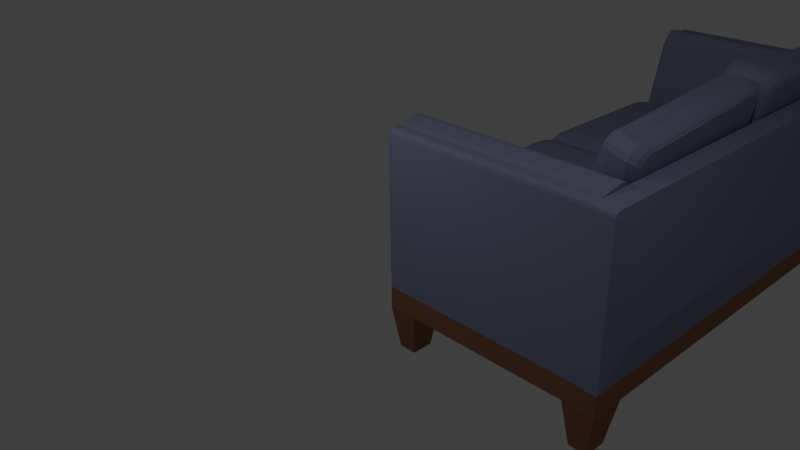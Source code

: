 # Source: loveseat.blend  (saved by Blender 2.74.0; exported with 4.5.12 LTS)
import bpy
from mathutils import Matrix  # noqa: F401  (used for matrix-valued properties, if any)

bpy.ops.wm.read_factory_settings(use_empty=True)
scene = bpy.context.scene
scene.name = 'Scene'

# ---- collections
col_collection_1 = bpy.data.collections.new('Collection 1'); scene.collection.children.link(col_collection_1)

# ---- materials (node trees are filled in below, after node groups)
mat_fabric = bpy.data.materials.new('Fabric')
mat_fabric.alpha_threshold = 0.0
mat_fabric.use_transparent_shadow = False
mat_fabric.diffuse_color = (0.2442, 0.2633, 0.42, 1.0)
mat_fabric.roughness = 0.5
mat_fabric.line_color = (0.0, 0.0, 0.0, 1.0)
mat_wood = bpy.data.materials.new('Wood')
mat_wood.alpha_threshold = 0.0
mat_wood.use_transparent_shadow = False
mat_wood.diffuse_color = (0.3108, 0.1332, 0.07731, 1.0)
mat_wood.roughness = 0.5

# ---- material node trees

# ---- world
world_world = bpy.data.worlds.new('World'); scene.world = world_world
world_world.color = (0.05088, 0.05088, 0.05088)
world_world.use_sun_shadow = False
world_world.sun_shadow_jitter_overblur = 0.0
world_world.cycles.sampling_method = 'MANUAL'
world_world.cycles.sample_map_resolution = 256

# ---- cameras
cam_camera_001 = bpy.data.cameras.new('Camera.001')
cam_camera_001.clip_end = 100.0
cam_camera_001.lens = 35.0
cam_camera_001.sensor_width = 32.0
cam_camera_001.sensor_height = 18.0
cam_camera_001.ortho_scale = 7.314
cam_camera_001.dof.focus_distance = 0.0
cam_camera_001.dof.aperture_fstop = 128.0
cam_camera = bpy.data.cameras.new('Camera')
cam_camera.clip_end = 100.0
cam_camera.lens = 35.0
cam_camera.sensor_width = 32.0
cam_camera.sensor_height = 18.0
cam_camera.ortho_scale = 7.314
cam_camera.dof.focus_distance = 0.0
cam_camera.dof.aperture_fstop = 128.0

# ---- lights
light_lamp_001 = bpy.data.lights.new('Lamp.001', 'POINT')
light_lamp_001.transmission_factor = 0.0
light_lamp_001.energy = 100.0
light_lamp_001.shadow_buffer_clip_start = 0.5
light_lamp_001.shadow_soft_size = 0.1
light_lamp_001.shadow_maximum_resolution = 0.006
light_lamp_001.use_absolute_resolution = True
light_lamp_001.cycles.use_multiple_importance_sampling = False
light_lamp = bpy.data.lights.new('Lamp', 'POINT')
light_lamp.transmission_factor = 0.0
light_lamp.cutoff_distance = 30.0
light_lamp.energy = 100.0
light_lamp.shadow_buffer_clip_start = 1.001
light_lamp.shadow_soft_size = 0.1
light_lamp.shadow_maximum_resolution = 0.006
light_lamp.use_absolute_resolution = True
light_lamp.cycles.use_multiple_importance_sampling = False

# ---- meshes
me_cube_016 = bpy.data.meshes.new('Cube.016')
me_cube_016.from_pydata([(-1.76, 5.506, -0.5054), (-1.52, 5.746, -0.5054), (-1.728, 5.626, -0.5054), (-1.64, 5.714, -0.5054), (-1.315, 5.541, -0.3008), (-1.556, 5.301, -0.3008), (-1.436, 5.509, -0.3008), (-1.524, 5.421, -0.3008), (-1.492, 5.719, -0.4031), (-1.733, 5.478, -0.4031), (-1.613, 5.686, -0.4031), (-1.701, 5.598, -0.4031), (-1.418, 5.644, -0.3283), (-1.658, 5.403, -0.3283), (-1.538, 5.612, -0.3283), (-1.626, 5.524, -0.3283), (-1.566, 5.311, -0.9781), (-1.325, 5.551, -0.9781), (-1.534, 5.431, -0.9781), (-1.446, 5.519, -0.9781), (-1.52, 5.746, -0.7835), (-1.76, 5.506, -0.7835), (-1.64, 5.714, -0.7835), (-1.728, 5.626, -0.7835), (-1.663, 5.408, -0.952), (-1.423, 5.649, -0.952), (-1.631, 5.529, -0.952), (-1.543, 5.617, -0.952), (-1.734, 5.479, -0.8808), (-1.494, 5.72, -0.8808), (-1.702, 5.6, -0.8808), (-1.614, 5.688, -0.8808), (-1.568, 2.424, -0.5046), (-1.764, 2.619, -0.5046), (-1.666, 2.45, -0.5046), (-1.738, 2.522, -0.5046), (-1.559, 2.824, -0.3001), (-1.364, 2.628, -0.3001), (-1.533, 2.726, -0.3001), (-1.461, 2.655, -0.3001), (-1.736, 2.647, -0.4024), (-1.541, 2.451, -0.4024), (-1.71, 2.549, -0.4024), (-1.639, 2.477, -0.4024), (-1.661, 2.722, -0.3275), (-1.466, 2.526, -0.3275), (-1.635, 2.624, -0.3275), (-1.564, 2.552, -0.3275), (-1.374, 2.618, -0.9773), (-1.569, 2.814, -0.9773), (-1.471, 2.645, -0.9773), (-1.543, 2.716, -0.9773), (-1.764, 2.619, -0.7827), (-1.568, 2.424, -0.7827), (-1.738, 2.522, -0.7827), (-1.666, 2.45, -0.7827), (-1.471, 2.521, -0.9512), (-1.666, 2.717, -0.9512), (-1.569, 2.547, -0.9512), (-1.64, 2.619, -0.9512), (-1.542, 2.45, -0.88), (-1.738, 2.645, -0.88), (-1.64, 2.476, -0.88), (-1.711, 2.548, -0.88), (-1.398, 5.28, -0.2504), (-1.383, 5.337, -0.2504), (-1.357, 5.363, -0.2504), (-1.3, 5.378, -0.2504), (-1.392, 2.811, -0.2496), (-1.401, 2.846, -0.2496), (-1.382, 2.802, -0.2496), (-1.348, 2.792, -0.2496), (1.437, 5.746, -0.6591), (1.765, 5.367, -0.6625), (1.582, 5.717, -0.6591), (1.705, 5.635, -0.6591), (1.787, 5.512, -0.6591), (1.567, 5.162, -0.4772), (1.239, 5.541, -0.4739), (1.59, 5.307, -0.4739), (1.508, 5.43, -0.4739), (1.384, 5.513, -0.4739), (1.737, 5.34, -0.5602), (1.409, 5.719, -0.5569), (1.76, 5.485, -0.5569), (1.678, 5.608, -0.5569), (1.555, 5.69, -0.5569), (1.67, 5.264, -0.5046), (1.341, 5.644, -0.5013), (1.692, 5.409, -0.5013), (1.61, 5.533, -0.5013), (1.487, 5.615, -0.5013), (1.574, 2.54, -0.7141), (1.246, 2.16, -0.7107), (1.597, 2.394, -0.7107), (1.514, 2.271, -0.7107), (1.391, 2.189, -0.7107), (1.06, 2.363, -0.5571), (1.388, 2.744, -0.5604), (1.205, 2.392, -0.5571), (1.329, 2.475, -0.5571), (1.411, 2.598, -0.5571), (1.237, 2.186, -0.6594), (1.565, 2.566, -0.6627), (1.383, 2.215, -0.6594), (1.506, 2.297, -0.6594), (1.588, 2.421, -0.6594), (1.162, 2.261, -0.5845), (1.491, 2.641, -0.5878), (1.308, 2.29, -0.5845), (1.431, 2.372, -0.5845), (1.513, 2.495, -0.5845), (1.303, 5.553, -0.9891), (1.631, 5.174, -0.9924), (1.448, 5.524, -0.9891), (1.571, 5.442, -0.9891), (1.654, 5.319, -0.9891), (1.826, 5.368, -0.7978), (1.498, 5.748, -0.7945), (1.848, 5.513, -0.7945), (1.766, 5.636, -0.7945), (1.643, 5.719, -0.7945), (1.4, 5.65, -0.963), (1.728, 5.271, -0.9663), (1.546, 5.621, -0.963), (1.669, 5.539, -0.963), (1.751, 5.416, -0.963), (1.471, 5.722, -0.8918), (1.8, 5.342, -0.8951), (1.617, 5.693, -0.8918), (1.74, 5.61, -0.8918), (1.822, 5.487, -0.8918), (1.181, 2.163, -0.8117), (1.509, 2.543, -0.8151), (1.326, 2.192, -0.8117), (1.449, 2.274, -0.8117), (1.532, 2.397, -0.8117), (1.314, 2.737, -1.01), (0.9861, 2.357, -1.006), (1.337, 2.592, -1.006), (1.255, 2.468, -1.006), (1.131, 2.386, -1.006), (1.483, 2.569, -0.9123), (1.155, 2.189, -0.909), (1.505, 2.423, -0.909), (1.423, 2.3, -0.909), (1.3, 2.218, -0.909), (1.412, 2.64, -0.9836), (1.083, 2.26, -0.9802), (1.434, 2.494, -0.9802), (1.352, 2.371, -0.9802), (1.229, 2.289, -0.9802), (1.398, 4.999, -0.4267), (1.07, 5.378, -0.4234), (1.42, 5.144, -0.4234), (1.338, 5.267, -0.4234), (1.215, 5.349, -0.4234), (0.8904, 2.527, -0.5066), (1.219, 2.908, -0.5099), (1.036, 2.556, -0.5066), (1.159, 2.639, -0.5066), (1.241, 2.762, -0.5066), (-1.659, 8.89, -0.5284), (-1.419, 9.131, -0.5284), (-1.627, 9.011, -0.5284), (-1.539, 9.099, -0.5284), (-1.214, 8.926, -0.3238), (-1.454, 8.686, -0.3238), (-1.334, 8.894, -0.3238), (-1.422, 8.806, -0.3238), (-1.391, 9.103, -0.4261), (-1.632, 8.863, -0.4261), (-1.511, 9.071, -0.4261), (-1.599, 8.983, -0.4261), (-1.316, 9.029, -0.3512), (-1.557, 8.788, -0.3512), (-1.436, 8.996, -0.3512), (-1.525, 8.908, -0.3512), (-1.464, 8.696, -1.001), (-1.224, 8.936, -1.001), (-1.432, 8.816, -1.001), (-1.344, 8.904, -1.001), (-1.419, 9.131, -0.8065), (-1.659, 8.89, -0.8065), (-1.539, 9.099, -0.8065), (-1.627, 9.011, -0.8065), (-1.562, 8.793, -0.975), (-1.321, 9.034, -0.975), (-1.53, 8.913, -0.975), (-1.441, 9.001, -0.975), (-1.633, 8.864, -0.9037), (-1.392, 9.105, -0.9037), (-1.601, 8.984, -0.9037), (-1.513, 9.073, -0.9037), (-1.468, 5.77, -0.5273), (-1.664, 5.966, -0.5273), (-1.566, 5.797, -0.5273), (-1.637, 5.868, -0.5273), (-1.459, 6.171, -0.3228), (-1.263, 5.975, -0.3228), (-1.433, 6.073, -0.3228), (-1.361, 6.001, -0.3228), (-1.636, 5.993, -0.425), (-1.441, 5.798, -0.425), (-1.61, 5.896, -0.425), (-1.538, 5.824, -0.425), (-1.561, 6.068, -0.3502), (-1.366, 5.873, -0.3502), (-1.535, 5.97, -0.3502), (-1.463, 5.899, -0.3502), (-1.273, 5.965, -1.0), (-1.469, 6.161, -1.0), (-1.371, 5.991, -1.0), (-1.443, 6.063, -1.0), (-1.664, 5.966, -0.8054), (-1.468, 5.77, -0.8054), (-1.637, 5.868, -0.8054), (-1.566, 5.797, -0.8054), (-1.371, 5.868, -0.9739), (-1.566, 6.063, -0.9739), (-1.468, 5.894, -0.9739), (-1.54, 5.965, -0.9739), (-1.442, 5.796, -0.9027), (-1.637, 5.992, -0.9027), (-1.54, 5.823, -0.9027), (-1.611, 5.894, -0.9027), (-1.296, 8.665, -0.2733), (-1.281, 8.722, -0.2733), (-1.255, 8.747, -0.2733), (-1.198, 8.763, -0.2733), (-1.292, 6.158, -0.2723), (-1.301, 6.192, -0.2723), (-1.282, 6.148, -0.2723), (-1.248, 6.139, -0.2723), (1.307, 9.367, -0.6518), (1.687, 8.987, -0.6518), (1.452, 9.338, -0.6518), (1.575, 9.256, -0.6518), (1.658, 9.133, -0.6518), (1.51, 8.782, -0.5237), (1.13, 9.161, -0.5237), (1.481, 8.927, -0.5237), (1.399, 9.05, -0.5237), (1.276, 9.132, -0.5237), (1.675, 8.959, -0.5927), (1.295, 9.339, -0.5927), (1.646, 9.105, -0.5927), (1.564, 9.228, -0.5927), (1.441, 9.31, -0.5927), (1.612, 8.884, -0.5511), (1.233, 9.264, -0.5511), (1.584, 9.029, -0.5511), (1.501, 9.152, -0.5511), (1.378, 9.235, -0.5511), (1.928, 6.152, -0.5413), (1.548, 5.772, -0.5413), (1.899, 6.007, -0.5413), (1.816, 5.884, -0.5413), (1.693, 5.801, -0.5413), (1.365, 5.976, -0.3957), (1.745, 6.356, -0.3957), (1.51, 6.005, -0.3957), (1.633, 6.087, -0.3957), (1.716, 6.21, -0.3957), (1.542, 5.799, -0.4979), (1.922, 6.179, -0.4979), (1.687, 5.828, -0.4979), (1.811, 5.91, -0.4979), (1.893, 6.033, -0.4979), (1.467, 5.874, -0.4231), (1.847, 6.253, -0.4231), (1.613, 5.903, -0.4231), (1.736, 5.985, -0.4231), (1.818, 6.108, -0.4231), (1.079, 9.174, -1.035), (1.459, 8.794, -1.035), (1.225, 9.145, -1.035), (1.348, 9.063, -1.035), (1.43, 8.94, -1.035), (1.654, 8.989, -0.8405), (1.274, 9.369, -0.8405), (1.625, 9.134, -0.8405), (1.543, 9.257, -0.8405), (1.419, 9.34, -0.8405), (1.177, 9.271, -1.009), (1.556, 8.892, -1.009), (1.322, 9.243, -1.009), (1.445, 9.16, -1.009), (1.528, 9.037, -1.009), (1.248, 9.343, -0.9378), (1.628, 8.963, -0.9378), (1.393, 9.314, -0.9378), (1.516, 9.231, -0.9378), (1.599, 9.108, -0.9378), (1.548, 5.772, -0.8194), (1.928, 6.152, -0.8194), (1.693, 5.801, -0.8194), (1.816, 5.884, -0.8194), (1.899, 6.007, -0.8194), (1.733, 6.347, -1.014), (1.353, 5.967, -1.014), (1.704, 6.201, -1.014), (1.622, 6.078, -1.014), (1.499, 5.996, -1.014), (1.902, 6.178, -0.9167), (1.522, 5.798, -0.9167), (1.873, 6.033, -0.9167), (1.79, 5.91, -0.9167), (1.667, 5.827, -0.9167), (1.83, 6.249, -0.9879), (1.451, 5.87, -0.9879), (1.801, 6.104, -0.9879), (1.719, 5.981, -0.9879), (1.596, 5.899, -0.9879), (1.341, 8.618, -0.4732), (0.9608, 8.998, -0.4732), (1.312, 8.763, -0.4732), (1.229, 8.887, -0.4732), (1.106, 8.969, -0.4732), (1.195, 6.14, -0.3452), (1.575, 6.52, -0.3452), (1.341, 6.169, -0.3452), (1.464, 6.251, -0.3452), (1.546, 6.375, -0.3452), (1.681, 8.973, -0.6223), (1.644, 8.922, -0.5719), (1.561, 8.833, -0.5374), (1.925, 6.165, -0.5196), (1.884, 6.216, -0.4605), (1.796, 6.305, -0.4094), (1.915, 6.165, -0.8681), (1.866, 6.214, -0.9523), (1.782, 6.298, -1.001), (1.641, 8.976, -0.8892), (1.592, 8.927, -0.9734), (1.508, 8.843, -1.022), (1.67, 8.988, -0.7462), (1.928, 6.152, -0.6804), (1.425, 8.7, -0.4985), (1.66, 6.438, -0.3704), (1.689, 7.914, -0.6072), (1.68, 7.913, -0.556), (1.672, 7.915, -0.8406), (1.611, 7.913, -0.4978), (1.509, 7.913, -0.4703), (1.339, 7.913, -0.4199), (1.575, 7.915, -1.009), (1.478, 7.915, -1.035), (1.646, 7.915, -0.9379), (1.684, 7.913, -0.5816), (1.424, 7.913, -0.4451), (1.646, 7.913, -0.5269), (1.526, 7.915, -1.022), (1.61, 7.915, -0.9735), (1.659, 7.915, -0.8893), (1.56, 7.913, -0.484), (1.68, 7.914, -0.7239), (-1.8, 8.987, -1.026), (-1.434, 8.78, -0.8524), (-1.596, 8.957, -0.9926), (-1.462, 8.882, -0.9291), (-1.896, 5.778, -1.004), (-1.518, 5.981, -0.8334), (-1.69, 5.804, -0.9713), (-1.552, 5.878, -0.9088), (-2.84, 8.804, -0.9508), (-2.379, 8.992, -1.063), (-2.757, 8.899, -1.017), (-2.589, 8.968, -1.058), (-2.475, 5.783, -1.042), (-2.924, 5.984, -0.9317), (-2.683, 5.812, -1.037), (-2.848, 5.885, -0.9963), (-2.798, 8.792, 1.667), (-2.728, 9.03, 1.496), (-2.786, 8.912, 1.644), (-2.76, 8.999, 1.581), (-2.256, 8.819, 1.38), (-2.325, 8.581, 1.552), (-2.288, 8.788, 1.465), (-2.313, 8.701, 1.528), (-2.509, 9.0, 1.49), (-2.579, 8.762, 1.662), (-2.541, 8.969, 1.575), (-2.567, 8.882, 1.638), (-2.336, 8.923, 1.448), (-2.406, 8.685, 1.619), (-2.368, 8.892, 1.533), (-2.394, 8.805, 1.596), (-3.736, 8.604, 1.467), (-3.666, 8.842, 1.296), (-3.724, 8.724, 1.444), (-3.699, 8.811, 1.381), (-3.307, 9.035, 1.458), (-3.376, 8.797, 1.63), (-3.339, 9.004, 1.543), (-3.364, 8.917, 1.606), (-3.704, 8.702, 1.539), (-3.635, 8.94, 1.367), (-3.692, 8.822, 1.515), (-3.667, 8.909, 1.452), (-3.573, 8.773, 1.598), (-3.503, 9.01, 1.427), (-3.561, 8.893, 1.575), (-3.535, 8.98, 1.512), (-2.836, 5.821, 1.549), (-2.881, 6.019, 1.686), (-2.861, 5.849, 1.618), (-2.877, 5.921, 1.668), (-2.396, 6.217, 1.568), (-2.351, 6.02, 1.431), (-2.392, 6.119, 1.55), (-2.376, 6.047, 1.5), (-2.66, 6.044, 1.68), (-2.615, 5.847, 1.543), (-2.656, 5.946, 1.662), (-2.64, 5.874, 1.612), (-2.483, 6.117, 1.637), (-2.438, 5.919, 1.5), (-2.479, 6.019, 1.619), (-2.462, 5.946, 1.569), (-3.763, 6.023, 1.347), (-3.808, 6.221, 1.483), (-3.787, 6.05, 1.415), (-3.804, 6.123, 1.466), (-3.459, 6.025, 1.649), (-3.414, 5.827, 1.512), (-3.455, 5.927, 1.631), (-3.439, 5.854, 1.581), (-3.737, 5.926, 1.419), (-3.782, 6.124, 1.556), (-3.761, 5.954, 1.488), (-3.778, 6.026, 1.539), (-3.609, 5.855, 1.48), (-3.654, 6.052, 1.617), (-3.634, 5.882, 1.549), (-3.65, 5.954, 1.599), (-1.416, 8.618, -0.7313), (-1.49, 6.146, -0.7145), (-2.218, 8.557, 1.44), (-2.212, 8.614, 1.429), (-2.205, 8.639, 1.41), (-2.189, 8.654, 1.37), (-2.286, 6.202, 1.45), (-2.287, 6.236, 1.456), (-2.284, 6.192, 1.443), (-2.275, 6.182, 1.418), (-1.896, 5.778, -1.004), (-1.53, 5.572, -0.8307), (-1.692, 5.749, -0.9709), (-1.558, 5.673, -0.9074), (-1.992, 2.569, -0.9825), (-1.614, 2.772, -0.8117), (-1.786, 2.595, -0.9495), (-1.648, 2.669, -0.887), (-2.936, 5.595, -0.929), (-2.475, 5.783, -1.042), (-2.853, 5.691, -0.9949), (-2.685, 5.76, -1.036), (-2.571, 2.575, -1.02), (-3.02, 2.776, -0.9099), (-2.779, 2.603, -1.015), (-2.944, 2.677, -0.9745), (-2.894, 5.583, 1.689), (-2.824, 5.821, 1.517), (-2.882, 5.703, 1.665), (-2.857, 5.79, 1.603), (-2.352, 5.61, 1.402), (-2.421, 5.372, 1.573), (-2.384, 5.579, 1.487), (-2.41, 5.492, 1.55), (-2.605, 5.791, 1.512), (-2.675, 5.554, 1.684), (-2.637, 5.76, 1.597), (-2.663, 5.673, 1.66), (-2.432, 5.714, 1.47), (-2.502, 5.476, 1.641), (-2.465, 5.683, 1.555), (-2.49, 5.596, 1.618), (-3.832, 5.396, 1.489), (-3.763, 5.633, 1.317), (-3.82, 5.516, 1.465), (-3.795, 5.603, 1.403), (-3.403, 5.826, 1.48), (-3.472, 5.589, 1.651), (-3.435, 5.796, 1.565), (-3.46, 5.709, 1.628), (-3.8, 5.494, 1.561), (-3.731, 5.731, 1.389), (-3.788, 5.614, 1.537), (-3.763, 5.7, 1.474), (-3.669, 5.564, 1.62), (-3.599, 5.802, 1.448), (-3.657, 5.684, 1.597), (-3.631, 5.771, 1.534), (-2.932, 2.613, 1.571), (-2.977, 2.811, 1.708), (-2.957, 2.64, 1.64), (-2.973, 2.713, 1.69), (-2.492, 3.009, 1.589), (-2.447, 2.811, 1.452), (-2.488, 2.911, 1.571), (-2.472, 2.838, 1.521), (-2.756, 2.836, 1.702), (-2.711, 2.638, 1.565), (-2.752, 2.738, 1.684), (-2.736, 2.665, 1.634), (-2.579, 2.908, 1.659), (-2.534, 2.71, 1.522), (-2.575, 2.81, 1.641), (-2.559, 2.738, 1.591), (-3.859, 2.814, 1.368), (-3.904, 3.012, 1.505), (-3.883, 2.842, 1.437), (-3.9, 2.914, 1.487), (-3.555, 2.816, 1.67), (-3.51, 2.618, 1.533), (-3.552, 2.718, 1.652), (-3.535, 2.646, 1.602), (-3.833, 2.718, 1.441), (-3.878, 2.916, 1.578), (-3.857, 2.745, 1.51), (-3.874, 2.818, 1.56), (-3.705, 2.646, 1.502), (-3.75, 2.844, 1.639), (-3.73, 2.673, 1.571), (-3.746, 2.746, 1.621), (-1.512, 5.409, -0.7095), (-1.586, 2.937, -0.6928), (-2.314, 5.348, 1.462), (-2.308, 5.405, 1.451), (-2.301, 5.431, 1.432), (-2.286, 5.445, 1.392), (-2.382, 2.993, 1.471), (-2.384, 3.028, 1.478), (-2.38, 2.983, 1.465), (-2.371, 2.974, 1.44), (-3.695, 2.62, 1.533), (-3.912, 2.523, 1.524), (-3.8, 2.617, 1.528), (-3.879, 2.581, 1.525), (-2.918, 2.477, -1.166), (-2.705, 2.574, -1.157), (-2.887, 2.535, -1.165), (-2.809, 2.571, -1.162), (0.6521, 2.143, -1.012), (0.8532, 1.957, -1.003), (0.7742, 2.106, -1.006), (0.8479, 2.038, -1.003), (-0.1416, 2.003, 1.701), (-0.3424, 2.189, 1.691), (-0.147, 2.084, 1.7), (-0.2205, 2.152, 1.697), (-0.5359, 1.708, 1.736), (-3.704, 2.132, 1.59), (-3.677, 2.467, 1.589), (-3.659, 2.5, 1.589), (-3.626, 2.515, 1.59), (-3.566, 2.517, 1.593), (-0.5494, 2.129, 1.735), (-0.4672, 2.104, 1.739), (-0.4235, 2.063, 1.741), (-0.4199, 2.009, 1.741), (0.7697, 1.694, -1.006), (0.3522, 1.564, -0.8927), (0.6889, 1.611, -0.9919), (0.536, 1.562, -0.9504), (-0.5473, 1.606, 1.552), (-0.2246, 1.741, 1.698), (-0.5359, 1.708, 1.736), (-0.4028, 1.606, 1.601), (-0.2847, 1.657, 1.654), (-0.5448, 1.679, 1.692), (-0.5485, 1.659, 1.624), (-3.598, 2.014, 1.411), (-3.704, 2.132, 1.59), (-3.931, 2.286, 1.525), (-3.644, 2.073, 1.481), (-3.683, 2.1, 1.547), (-3.882, 2.188, 1.485), (-3.76, 2.106, 1.443), (-2.94, 2.24, -1.165), (-2.703, 1.973, -1.022), (-2.914, 2.144, -1.146), (-2.826, 2.063, -1.094), (-3.719, 9.084, 1.479), (-3.584, 9.018, 1.486), (-3.701, 9.046, 1.48), (-3.652, 9.021, 1.483), (-2.594, 8.972, -1.204), (-2.729, 9.038, -1.211), (-2.662, 8.975, -1.207), (-2.711, 9.0, -1.21), (-0.1168, 9.393, 1.642), (0.08817, 9.569, 1.649), (0.003389, 9.426, 1.648), (0.0784, 9.491, 1.65), (1.064, 9.523, -1.055), (0.8583, 9.347, -1.061), (1.054, 9.445, -1.055), (0.9786, 9.38, -1.057), (-0.4055, 9.829, 1.68), (-3.494, 9.478, 1.543), (-3.488, 9.113, 1.546), (-3.495, 9.127, 1.546), (-3.482, 9.109, 1.547), (-3.457, 9.108, 1.548), (-0.3613, 9.456, 1.687), (-0.4388, 9.434, 1.684), (-0.319, 9.492, 1.689), (-0.3127, 9.543, 1.688), (-3.487, 9.56, 1.486), (-3.718, 9.394, 1.477), (-3.536, 9.488, 1.53), (-3.602, 9.528, 1.481), (-3.687, 9.468, 1.477), (0.007314, 9.818, 1.642), (-0.2671, 9.926, 1.628), (-0.2341, 9.886, 1.66), (-0.04544, 9.882, 1.639), (-0.1459, 9.921, 1.634), (-2.728, 9.348, -1.213), (-2.533, 9.516, -1.107), (-2.702, 9.422, -1.199), (-2.63, 9.483, -1.161), (0.9827, 9.772, -1.063), (0.6727, 9.882, -0.978), (0.9252, 9.836, -1.053), (0.8117, 9.876, -1.022), (-2.993, 1.381, -1.089), (-3.931, 1.425, 1.461), (0.7123, 1.56, -1.009), (-0.2826, 1.606, 1.695), (-4.135, 1.392, -1.163), (-5.054, 2.102, 1.382), (-5.073, 1.436, 1.387), (-3.714, 9.534, 1.476), (-3.668, 10.2, 1.401), (-2.73, 10.16, -1.149), (-0.03267, 9.952, 1.638), (-4.811, 10.21, 1.327), (-3.892, 9.504, -1.218), (-3.872, 10.17, -1.223), (-3.936, 2.096, 1.526), (-4.115, 2.062, -1.168), (-4.831, 9.547, 1.332), (-2.897, 1.375, -1.49), (0.7508, 1.557, -1.255), (-4.04, 1.386, -1.564), (-2.635, 10.15, -1.549), (-2.629, 9.482, -1.615), (1.001, 9.903, -1.312), (-3.777, 10.16, -1.623), (-3.797, 9.498, -1.619), (-4.02, 2.052, -1.568), (-2.947, 2.05, -1.164), (-2.852, 2.044, -1.564), (-2.724, 9.488, -1.214), (0.9427, 9.907, -1.066), (0.6769, 1.441, -0.9214), (0.4892, 1.349, -0.8637), (0.6416, 1.394, -0.8888), (0.5729, 1.36, -0.8676), (-0.4491, 1.392, 1.686), (-0.2862, 1.485, 1.696), (-0.3687, 1.404, 1.691), (-0.3091, 1.438, 1.695), (-0.02905, 10.07, 1.638), (-0.1862, 10.17, 1.627), (-0.04906, 10.12, 1.636), (-0.1066, 10.16, 1.632), (0.752, 10.13, -0.9232), (0.9255, 10.03, -0.9802), (0.8338, 10.11, -0.927), (0.8973, 10.08, -0.9479), (0.7472, 1.436, -1.254), (0.5843, 1.342, -1.264), (0.7243, 1.388, -1.256), (0.6647, 1.354, -1.259), (0.8472, 10.12, -1.324), (1.004, 10.02, -1.313), (0.9268, 10.11, -1.318), (0.9844, 10.07, -1.314), (-3.79, 1.418, 1.078), (-0.1334, 1.599, 1.289), (-4.933, 1.429, 1.004), (-3.527, 10.2, 1.019), (-4.67, 10.21, 0.9446), (-4.913, 2.096, 0.9996), (-4.69, 9.541, 0.9492), (-3.788, 2.089, 1.123), (0.1136, 9.946, 1.233), (-3.565, 9.527, 1.072), (-0.1418, 1.479, 1.303), (-0.1665, 1.431, 1.307), (-0.2275, 1.397, 1.307), (-0.3083, 1.385, 1.304), (0.1141, 10.07, 1.245), (0.0929, 10.11, 1.248), (0.03447, 10.15, 1.248), (-0.04549, 10.16, 1.244), (-5.596, 1.435, 0.9669), (-5.737, 1.442, 1.349), (-5.717, 2.108, 1.345), (-5.334, 10.21, 0.9074), (-4.536, 10.18, -1.26), (-4.556, 9.51, -1.255), (-4.461, 9.504, -1.656), (-4.779, 2.069, -1.205), (-4.799, 1.398, -1.2), (-5.577, 2.102, 0.9624), (-4.684, 2.058, -1.605), (-5.494, 9.554, 1.294), (-5.474, 10.22, 1.29), (-5.354, 9.547, 0.9119), (-4.441, 10.17, -1.66), (-4.704, 1.392, -1.601), (-7.019, 1.583, 0.968), (-7.104, 1.587, 1.197), (-7.092, 1.987, 1.195), (-5.92, 10.06, -1.414), (-5.932, 9.656, -1.411), (-5.875, 9.652, -1.651), (-6.163, 1.946, -1.359), (-6.175, 1.544, -1.356), (-7.007, 1.983, 0.9653), (-6.106, 1.94, -1.599), (-6.861, 9.699, 1.142), (-6.849, 10.1, 1.14), (-5.863, 10.05, -1.654), (-6.118, 1.54, -1.596), (-6.764, 10.09, 0.9103), (-6.776, 9.695, 0.913)], [], [(32, 93, 102, 41), (0, 21, 52, 33), (72, 118, 20, 1), (88, 12, 4, 78), (61, 28, 24, 57), (93, 32, 53, 132), (57, 24, 16, 49), (13, 44, 36, 5), (45, 107, 97, 37), (9, 40, 44, 13), (73, 92, 133, 117), (83, 8, 12, 88), (67, 153, 78, 4), (157, 71, 37, 97), (20, 118, 127, 29), (108, 87, 77, 98), (52, 21, 28, 61), (25, 122, 112, 17), (117, 133, 142, 128), (148, 56, 48, 138), (132, 53, 60, 143), (69, 68, 70, 71, 157, 159, 160, 161, 158, 152, 154, 155, 156, 153, 67, 66, 65, 64), (143, 60, 56, 148), (128, 142, 147, 123), (29, 127, 122, 25), (137, 139, 140, 141, 138, 48, 50, 51, 49, 16, 18, 19, 17, 112, 114, 115, 116, 113), (123, 147, 137, 113), (0, 9, 11, 2), (2, 11, 10, 3), (3, 10, 8, 1), (9, 13, 15, 11), (11, 15, 14, 10), (10, 14, 12, 8), (13, 5, 7, 15), (15, 7, 6, 14), (14, 6, 4, 12), (20, 29, 31, 22), (22, 31, 30, 23), (23, 30, 28, 21), (29, 25, 27, 31), (31, 27, 26, 30), (30, 26, 24, 28), (25, 17, 19, 27), (27, 19, 18, 26), (26, 18, 16, 24), (1, 20, 22, 3), (3, 22, 23, 2), (2, 23, 21, 0), (72, 1, 8, 83), (40, 33, 35, 42), (42, 35, 34, 43), (43, 34, 32, 41), (44, 40, 42, 46), (46, 42, 43, 47), (47, 43, 41, 45), (36, 44, 46, 38), (38, 46, 47, 39), (39, 47, 45, 37), (52, 61, 63, 54), (54, 63, 62, 55), (55, 62, 60, 53), (61, 57, 59, 63), (63, 59, 58, 62), (62, 58, 56, 60), (57, 49, 51, 59), (59, 51, 50, 58), (58, 50, 48, 56), (53, 32, 34, 55), (55, 34, 35, 54), (54, 35, 33, 52), (0, 33, 40, 9), (103, 82, 87, 108), (64, 65, 7, 5), (65, 66, 6, 7), (66, 67, 4, 6), (152, 158, 98, 77), (68, 69, 36, 38), (70, 68, 38, 39), (71, 70, 39, 37), (41, 102, 107, 45), (69, 64, 5, 36), (82, 73, 76, 84), (84, 76, 75, 85), (85, 75, 74, 86), (86, 74, 72, 83), (87, 82, 84, 89), (89, 84, 85, 90), (90, 85, 86, 91), (91, 86, 83, 88), (77, 87, 89, 79), (79, 89, 90, 80), (80, 90, 91, 81), (81, 91, 88, 78), (92, 103, 106, 94), (94, 106, 105, 95), (95, 105, 104, 96), (96, 104, 102, 93), (103, 108, 111, 106), (106, 111, 110, 105), (105, 110, 109, 104), (104, 109, 107, 102), (108, 98, 101, 111), (111, 101, 100, 110), (110, 100, 99, 109), (109, 99, 97, 107), (142, 133, 136, 144), (144, 136, 135, 145), (145, 135, 134, 146), (146, 134, 132, 143), (147, 142, 144, 149), (149, 144, 145, 150), (150, 145, 146, 151), (151, 146, 143, 148), (137, 147, 149, 139), (139, 149, 150, 140), (140, 150, 151, 141), (141, 151, 148, 138), (117, 128, 131, 119), (119, 131, 130, 120), (120, 130, 129, 121), (121, 129, 127, 118), (128, 123, 126, 131), (131, 126, 125, 130), (130, 125, 124, 129), (129, 124, 122, 127), (123, 113, 116, 126), (126, 116, 115, 125), (125, 115, 114, 124), (124, 114, 112, 122), (73, 117, 119, 76), (76, 119, 120, 75), (75, 120, 121, 74), (74, 121, 118, 72), (93, 132, 134, 96), (96, 134, 135, 95), (95, 135, 136, 94), (94, 136, 133, 92), (78, 153, 156, 81), (81, 156, 155, 80), (80, 155, 154, 79), (79, 154, 152, 77), (157, 97, 99, 159), (159, 99, 100, 160), (160, 100, 101, 161), (161, 101, 98, 158), (92, 73, 82, 103), (194, 255, 264, 203), (162, 183, 214, 195), (234, 280, 182, 163), (250, 174, 166, 240), (223, 190, 186, 219), (255, 194, 215, 294), (219, 186, 178, 211), (175, 206, 198, 167), (207, 269, 259, 199), (171, 202, 206, 175), (356, 337, 295, 342), (245, 170, 174, 250), (229, 315, 240, 166), (319, 233, 199, 259), (182, 280, 289, 191), (355, 326, 239, 344), (214, 183, 190, 223), (187, 284, 274, 179), (354, 330, 304, 348), (310, 218, 210, 300), (294, 215, 222, 305), (231, 230, 232, 233, 319, 321, 322, 323, 320, 345, 314, 316, 317, 318, 315, 229, 228, 227, 226), (305, 222, 218, 310), (353, 331, 309, 346), (191, 289, 284, 187), (299, 301, 302, 303, 300, 210, 212, 213, 211, 178, 180, 181, 179, 274, 276, 277, 278, 275, 347), (352, 332, 299, 347), (162, 171, 173, 164), (164, 173, 172, 165), (165, 172, 170, 163), (171, 175, 177, 173), (173, 177, 176, 172), (172, 176, 174, 170), (175, 167, 169, 177), (177, 169, 168, 176), (176, 168, 166, 174), (182, 191, 193, 184), (184, 193, 192, 185), (185, 192, 190, 183), (191, 187, 189, 193), (193, 189, 188, 192), (192, 188, 186, 190), (187, 179, 181, 189), (189, 181, 180, 188), (188, 180, 178, 186), (163, 182, 184, 165), (165, 184, 185, 164), (164, 185, 183, 162), (234, 163, 170, 245), (202, 195, 197, 204), (204, 197, 196, 205), (205, 196, 194, 203), (206, 202, 204, 208), (208, 204, 205, 209), (209, 205, 203, 207), (198, 206, 208, 200), (200, 208, 209, 201), (201, 209, 207, 199), (214, 223, 225, 216), (216, 225, 224, 217), (217, 224, 222, 215), (223, 219, 221, 225), (225, 221, 220, 224), (224, 220, 218, 222), (219, 211, 213, 221), (221, 213, 212, 220), (220, 212, 210, 218), (215, 194, 196, 217), (217, 196, 197, 216), (216, 197, 195, 214), (162, 195, 202, 171), (351, 325, 249, 343), (226, 227, 169, 167), (227, 228, 168, 169), (228, 229, 166, 168), (350, 339, 260, 344), (230, 231, 198, 200), (232, 230, 200, 201), (233, 232, 201, 199), (203, 264, 269, 207), (231, 226, 167, 198), (244, 324, 235, 238, 246), (246, 238, 237, 247), (247, 237, 236, 248), (248, 236, 234, 245), (249, 325, 244, 246, 251), (251, 246, 247, 252), (252, 247, 248, 253), (253, 248, 245, 250), (239, 326, 249, 251, 241), (241, 251, 252, 242), (242, 252, 253, 243), (243, 253, 250, 240), (254, 327, 265, 268, 256), (256, 268, 267, 257), (257, 267, 266, 258), (258, 266, 264, 255), (265, 328, 270, 273, 268), (268, 273, 272, 267), (267, 272, 271, 266), (266, 271, 269, 264), (270, 329, 260, 263, 273), (273, 263, 262, 272), (272, 262, 261, 271), (271, 261, 259, 269), (304, 330, 295, 298, 306), (306, 298, 297, 307), (307, 297, 296, 308), (308, 296, 294, 305), (309, 331, 304, 306, 311), (311, 306, 307, 312), (312, 307, 308, 313), (313, 308, 305, 310), (299, 332, 309, 311, 301), (301, 311, 312, 302), (302, 312, 313, 303), (303, 313, 310, 300), (279, 333, 290, 293, 281), (281, 293, 292, 282), (282, 292, 291, 283), (283, 291, 289, 280), (290, 334, 285, 288, 293), (293, 288, 287, 292), (292, 287, 286, 291), (291, 286, 284, 289), (285, 335, 275, 278, 288), (288, 278, 277, 287), (287, 277, 276, 286), (286, 276, 274, 284), (235, 336, 279, 281, 238), (238, 281, 282, 237), (237, 282, 283, 236), (236, 283, 280, 234), (255, 294, 296, 258), (258, 296, 297, 257), (257, 297, 298, 256), (256, 298, 295, 337, 254), (240, 315, 318, 243), (243, 318, 317, 242), (242, 317, 316, 241), (241, 316, 314, 338, 239), (319, 259, 261, 321), (321, 261, 262, 322), (322, 262, 263, 323), (323, 263, 260, 339, 320), (349, 324, 244, 341), (327, 349, 341, 265), (254, 340, 349, 327), (340, 235, 324, 349), (338, 350, 344, 239), (314, 345, 350, 338), (345, 320, 339, 350), (328, 351, 343, 270), (265, 341, 351, 328), (341, 244, 325, 351), (335, 352, 347, 275), (285, 346, 352, 335), (346, 309, 332, 352), (334, 353, 346, 285), (290, 348, 353, 334), (348, 304, 331, 353), (333, 354, 348, 290), (279, 342, 354, 333), (342, 295, 330, 354), (329, 355, 344, 260), (270, 343, 355, 329), (343, 249, 326, 355), (336, 356, 342, 279), (235, 340, 356, 336), (340, 254, 337, 356), (359, 381, 385, 360), (373, 394, 425, 406), (357, 361, 369, 366), (357, 374, 381, 359), (434, 401, 397, 430), (405, 361, 363, 414), (430, 397, 389, 422), (386, 417, 409, 378), (361, 405, 426, 369), (382, 413, 417, 386), (444, 443, 445, 446, 438, 437, 442, 441, 440, 439), (361, 357, 359, 363), (363, 359, 360, 364), (364, 360, 358, 362), (418, 364, 362, 410), (398, 367, 365, 390), (360, 385, 377, 358), (425, 394, 401, 434), (370, 421, 423, 424, 422, 389, 391, 392, 390, 365), (393, 366, 368, 402), (369, 426, 433, 371), (402, 368, 367, 398), (371, 433, 429, 372), (372, 429, 421, 370), (366, 369, 371, 368), (368, 371, 372, 367), (367, 372, 370, 365), (414, 363, 364, 418), (373, 382, 384, 375), (375, 384, 383, 376), (376, 383, 381, 374), (382, 386, 388, 384), (384, 388, 387, 383), (383, 387, 385, 381), (386, 378, 380, 388), (388, 380, 379, 387), (387, 379, 377, 385), (393, 402, 404, 395), (395, 404, 403, 396), (396, 403, 401, 394), (402, 398, 400, 404), (404, 400, 399, 403), (403, 399, 397, 401), (398, 390, 392, 400), (400, 392, 391, 399), (399, 391, 389, 397), (374, 393, 395, 376), (376, 395, 396, 375), (375, 396, 394, 373), (357, 366, 393, 374), (413, 406, 408, 415), (415, 408, 407, 416), (416, 407, 405, 414), (417, 413, 415, 419), (419, 415, 416, 420), (420, 416, 414, 418), (409, 417, 419, 411), (411, 419, 420, 412), (412, 420, 418, 410), (425, 434, 436, 427), (427, 436, 435, 428), (428, 435, 433, 426), (434, 430, 432, 436), (436, 432, 431, 435), (435, 431, 429, 433), (430, 422, 424, 432), (432, 424, 423, 431), (431, 423, 421, 429), (426, 405, 407, 428), (428, 407, 408, 427), (427, 408, 406, 425), (373, 406, 413, 382), (437, 438, 362, 358), (439, 440, 380, 378), (440, 441, 379, 380), (441, 442, 377, 379), (442, 437, 358, 377), (443, 444, 409, 411), (445, 443, 411, 412), (446, 445, 412, 410), (438, 446, 410, 362), (444, 439, 378, 409), (449, 471, 475, 450), (463, 484, 515, 496), (447, 451, 459, 456), (447, 464, 471, 449), (524, 491, 487, 520), (495, 451, 453, 504), (520, 487, 479, 512), (476, 507, 499, 468), (451, 495, 516, 459), (472, 503, 507, 476), (534, 533, 535, 536, 528, 527, 532, 531, 530, 529), (451, 447, 449, 453), (453, 449, 450, 454), (454, 450, 448, 452), (508, 454, 452, 500), (488, 457, 455, 480), (450, 475, 467, 448), (515, 484, 491, 524), (460, 511, 513, 514, 512, 479, 481, 482, 480, 455), (483, 456, 458, 492), (459, 516, 523, 461), (492, 458, 457, 488), (461, 523, 519, 462), (462, 519, 511, 460), (456, 459, 461, 458), (458, 461, 462, 457), (457, 462, 460, 455), (504, 453, 454, 508), (463, 472, 474, 465), (465, 474, 473, 466), (466, 473, 471, 464), (472, 476, 478, 474), (474, 478, 477, 473), (473, 477, 475, 471), (476, 468, 470, 478), (478, 470, 469, 477), (477, 469, 467, 475), (483, 492, 494, 485), (485, 494, 493, 486), (486, 493, 491, 484), (492, 488, 490, 494), (494, 490, 489, 493), (493, 489, 487, 491), (488, 480, 482, 490), (490, 482, 481, 489), (489, 481, 479, 487), (464, 483, 485, 466), (466, 485, 486, 465), (465, 486, 484, 463), (447, 456, 483, 464), (503, 496, 498, 505), (505, 498, 497, 506), (506, 497, 495, 504), (507, 503, 505, 509), (509, 505, 506, 510), (510, 506, 504, 508), (499, 507, 509, 501), (501, 509, 510, 502), (502, 510, 508, 500), (515, 524, 526, 517), (517, 526, 525, 518), (518, 525, 523, 516), (524, 520, 522, 526), (526, 522, 521, 525), (525, 521, 519, 523), (520, 512, 514, 522), (522, 514, 513, 521), (521, 513, 511, 519), (516, 495, 497, 518), (518, 497, 498, 517), (517, 498, 496, 515), (463, 496, 503, 472), (527, 528, 452, 448), (529, 530, 470, 468), (530, 531, 469, 470), (531, 532, 467, 469), (532, 527, 448, 467), (533, 534, 499, 501), (535, 533, 501, 502), (536, 535, 502, 500), (528, 536, 500, 452), (534, 529, 468, 499), (554, 555, 538, 576, 575), (550, 545, 542, 537), (568, 563, 546, 549), (541, 538, 540, 543), (543, 540, 539, 544), (544, 539, 537, 542), (554, 553, 562, 561, 560, 559, 558, 557, 556, 555), (545, 550, 552, 547), (547, 552, 551, 548), (548, 551, 549, 546), (562, 553, 569, 568, 549), (541, 581, 576, 538), (555, 556, 540, 538), (556, 557, 539, 540), (557, 558, 537, 539), (559, 560, 552, 550), (560, 561, 551, 552), (561, 562, 549, 551), (553, 554, 575, 569), (558, 559, 550, 537), (563, 581, 541, 543, 544, 542, 545, 547, 548, 546), (572, 571, 568, 569), (570, 571, 572, 573), (567, 570, 573), (579, 578, 575, 576), (577, 578, 579, 580), (574, 577, 580), (563, 568, 571, 565), (565, 571, 570, 566), (566, 570, 567, 564), (574, 567, 573, 577), (577, 573, 572, 578), (578, 572, 569, 575), (581, 563, 565, 583), (583, 565, 566, 584), (584, 566, 564, 582), (582, 574, 580, 584), (584, 580, 579, 583), (583, 579, 576, 581), (567, 574, 582, 564), (601, 602, 604, 603, 605, 606, 608, 607, 609, 610), (604, 602, 613, 612, 585), (585, 590, 592, 587), (587, 592, 591, 588), (588, 591, 589, 586), (593, 586, 589, 598), (593, 598, 600, 595), (595, 600, 599, 596), (596, 599, 597, 594), (601, 610, 594, 616, 618), (625, 616, 594, 597), (603, 604, 585, 587), (605, 603, 587, 588), (606, 605, 588, 586), (602, 601, 618, 617, 611, 613), (607, 608, 593, 595), (609, 607, 595, 596), (610, 609, 596, 594), (621, 625, 597, 599, 600, 598, 589, 591, 592, 590), (608, 606, 586, 593), (612, 621, 590, 585), (611, 614, 613), (614, 615, 613), (615, 612, 613), (616, 619, 618), (619, 620, 618), (620, 617, 618), (611, 622, 624, 614), (614, 624, 623, 615), (615, 623, 621, 612), (625, 621, 623, 627), (627, 623, 624, 628), (628, 624, 622, 626), (616, 625, 627, 619), (619, 627, 628, 620), (620, 628, 626, 617), (611, 617, 626, 622), (683, 696, 663, 630), (635, 634, 703, 702), (631, 659, 675, 647), (683, 630, 635, 685), (642, 638, 649, 652), (691, 658, 672, 697), (638, 671, 679, 649), (640, 687, 704, 713), (686, 638, 642, 687), (630, 643, 634, 635), (636, 639, 667, 669, 670, 668, 637), (654, 648, 716, 711), (645, 640, 713, 712), (636, 637, 640, 645), (687, 642, 705, 704), (634, 643, 636, 645), (648, 633, 709, 716), (649, 650, 653, 652), (672, 658, 651, 680), (629, 633, 648, 646), (630, 663, 665, 666, 664, 632, 643), (684, 632, 664, 693), (649, 679, 681, 682, 680, 651, 650), (631, 658, 657, 655), (655, 656, 647, 631), (656, 646, 648, 654), (656, 654, 653, 650), (692, 657, 658, 691), (690, 692, 636, 643), (684, 690, 643, 632), (658, 631, 647, 651), (650, 657, 658, 651), (656, 650, 651, 647), (686, 700, 671, 638), (656, 647, 675, 677, 678, 676, 646), (693, 664, 666, 694), (694, 666, 665, 695), (695, 665, 663, 696), (697, 672, 674, 698), (698, 674, 673, 699), (699, 673, 671, 700), (679, 671, 673, 681), (681, 673, 674, 682), (682, 674, 672, 680), (660, 676, 678, 662), (662, 678, 677, 661), (661, 677, 675, 659), (660, 629, 646, 676), (670, 699, 700, 668), (669, 698, 699, 670), (667, 697, 698, 669), (662, 695, 696, 660), (661, 694, 695, 662), (659, 693, 694, 661), (637, 668, 700, 686), (631, 655, 690, 684), (655, 657, 692, 690), (636, 692, 691, 639), (631, 684, 693, 659), (644, 688, 689, 641), (634, 645, 712, 703), (685, 635, 702, 701), (637, 686, 687, 640), (639, 691, 697, 667), (629, 683, 685, 633), (629, 660, 696, 683), (709, 708, 723, 724), (713, 704, 731, 728), (708, 711, 726, 723), (714, 704, 705, 706), (708, 706, 707, 711), (710, 703, 712, 714), (714, 712, 727, 732), (708, 709, 701, 710), (633, 685, 701, 709), (644, 641, 706, 708), (642, 652, 715, 705), (641, 689, 714, 706), (653, 654, 711, 707), (689, 688, 710, 714), (652, 653, 707, 715), (688, 644, 708, 710), (721, 720, 729, 722), (724, 723, 726, 730), (725, 717, 718, 719), (727, 728, 731, 732), (705, 715, 729, 720), (706, 705, 720, 721), (702, 703, 719, 718), (715, 707, 722, 729), (710, 701, 717, 725), (712, 713, 728, 727), (703, 710, 725, 719), (707, 706, 721, 722), (716, 709, 724, 730), (711, 716, 730, 726), (701, 702, 718, 717), (704, 714, 732, 731)])
me_cube_016.polygons.foreach_set('material_index', [0, 0, 0, 0, 0, 0, 0, 0, 0, 0, 0, 0, 0, 0, 0, 0, 0, 0, 0, 0, 0, 0, 0, 0, 0, 0, 0, 0, 0, 0, 0, 0, 0, 0, 0, 0, 0, 0, 0, 0, 0, 0, 0, 0, 0, 0, 0, 0, 0, 0, 0, 0, 0, 0, 0, 0, 0, 0, 0, 0, 0, 0, 0, 0, 0, 0, 0, 0, 0, 0, 0, 0, 0, 0, 0, 0, 0, 0, 0, 0, 0, 0, 0, 0, 0, 0, 0, 0, 0, 0, 0, 0, 0, 0, 0, 0, 0, 0, 0, 0, 0, 0, 0, 0, 0, 0, 0, 0, 0, 0, 0, 0, 0, 0, 0, 0, 0, 0, 0, 0, 0, 0, 0, 0, 0, 0, 0, 0, 0, 0, 0, 0, 0, 0, 0, 0, 0, 0, 0, 0, 0, 0, 0, 0, 0, 0, 0, 0, 0, 0, 0, 0, 0, 0, 0, 0, 0, 0, 0, 0, 0, 0, 0, 0, 0, 0, 0, 0, 0, 0, 0, 0, 0, 0, 0, 0, 0, 0, 0, 0, 0, 0, 0, 0, 0, 0, 0, 0, 0, 0, 0, 0, 0, 0, 0, 0, 0, 0, 0, 0, 0, 0, 0, 0, 0, 0, 0, 0, 0, 0, 0, 0, 0, 0, 0, 0, 0, 0, 0, 0, 0, 0, 0, 0, 0, 0, 0, 0, 0, 0, 0, 0, 0, 0, 0, 0, 0, 0, 0, 0, 0, 0, 0, 0, 0, 0, 0, 0, 0, 0, 0, 0, 0, 0, 0, 0, 0, 0, 0, 0, 0, 0, 0, 0, 0, 0, 0, 0, 0, 0, 0, 0, 0, 0, 0, 0, 0, 0, 0, 0, 0, 0, 0, 0, 0, 0, 0, 0, 0, 0, 0, 0, 0, 0, 0, 0, 0, 0, 0, 0, 0, 0, 0, 0, 0, 0, 0, 0, 0, 0, 0, 0, 0, 0, 0, 0, 0, 0, 0, 0, 0, 0, 0, 0, 0, 0, 0, 0, 0, 0, 0, 0, 0, 0, 0, 0, 0, 0, 0, 0, 0, 0, 0, 0, 0, 0, 0, 0, 0, 0, 0, 0, 0, 0, 0, 0, 0, 0, 0, 0, 0, 0, 0, 0, 0, 0, 0, 0, 0, 0, 0, 0, 0, 0, 0, 0, 0, 0, 0, 0, 0, 0, 0, 0, 0, 0, 0, 0, 0, 0, 0, 0, 0, 0, 0, 0, 0, 0, 0, 0, 0, 0, 0, 0, 0, 0, 0, 0, 0, 0, 0, 0, 0, 0, 0, 0, 0, 0, 0, 0, 0, 0, 0, 0, 0, 0, 0, 0, 0, 0, 0, 0, 0, 0, 0, 0, 0, 0, 0, 0, 0, 0, 0, 0, 0, 0, 0, 0, 0, 0, 0, 0, 0, 0, 0, 0, 0, 0, 0, 0, 0, 0, 0, 0, 0, 0, 0, 0, 0, 0, 0, 0, 0, 0, 0, 0, 0, 0, 0, 0, 0, 0, 0, 0, 0, 0, 0, 0, 0, 0, 0, 0, 0, 0, 0, 0, 0, 0, 0, 0, 0, 0, 0, 0, 0, 0, 0, 0, 0, 0, 0, 0, 0, 0, 0, 0, 0, 0, 0, 0, 0, 0, 0, 0, 0, 0, 0, 0, 0, 0, 0, 0, 0, 0, 0, 0, 0, 0, 0, 0, 0, 0, 0, 0, 0, 0, 0, 0, 0, 0, 0, 0, 0, 0, 0, 0, 0, 0, 1, 0, 0, 0, 0, 0, 1, 0, 0, 0, 1, 1, 0, 1, 0, 1, 0, 0, 0, 0, 0, 0, 0, 0, 0, 0, 0, 0, 0, 0, 0, 0, 0, 0, 0, 0, 0, 0, 0, 0, 0, 0, 0, 0, 0, 0, 0, 0, 0, 0, 0, 0, 0, 0, 0, 0, 0, 0, 0, 1, 1, 0, 0, 0, 0, 1, 1, 1, 1, 1, 1, 1, 1, 1, 1, 1, 1, 1, 1, 1, 1, 1, 1, 1, 1, 1, 1, 1, 1, 1, 1, 1, 1, 1, 1, 1, 1])
me_cube_016.materials.append(mat_fabric)
me_cube_016.materials.append(mat_wood)
me_cube_016.use_remesh_preserve_volume = False
me_cube_016.use_remesh_preserve_attributes = False
me_cube_016.use_mirror_vertex_groups = False
me_cube_016.update()

# ---- objects
ob_cube_009 = bpy.data.objects.new('Cube.009', me_cube_016)
ob_camera_001 = bpy.data.objects.new('Camera.001', cam_camera_001)
ob_lamp_001 = bpy.data.objects.new('Lamp.001', light_lamp_001)
ob_lamp = bpy.data.objects.new('Lamp', light_lamp)
ob_camera = bpy.data.objects.new('Camera', cam_camera)

# ---- transforms, parenting, visibility, modifiers, constraints
ob_cube_009.location = (0.9218, 0.207, 0.8403)
ob_cube_009.rotation_euler = (-0.1038, -1.417, 0.1146)
ob_cube_009.scale = (0.5427, 0.9259, 1.294)
ob_cube_009.lock_rotations_4d = False
ob_cube_009.empty_display_type = 'ARROWS'
ob_cube_009.lineart.crease_threshold = 0.0
ob_camera_001.location = (-9.585, -4.158, 2.758)
ob_camera_001.rotation_euler = (2.032, -0.01082, -4.056)
ob_camera_001.color = (0.8, 0.8, 0.8, 1.0)
ob_camera_001.lineart.crease_threshold = 0.0
ob_lamp_001.location = (-1.629, -1.98, 3.319)
ob_lamp_001.rotation_euler = (-2.491, 0.05522, 0.1372)
ob_lamp_001.scale = (1.0, 1.0, 1.0)
ob_lamp_001.color = (0.8, 0.8, 0.8, 1.0)
ob_lamp_001.lineart.crease_threshold = 0.0
ob_lamp.location = (4.141, 1.014, 5.792)
ob_lamp.rotation_euler = (0.6503, 0.05522, 1.866)
ob_lamp.lock_rotations_4d = False
ob_lamp.empty_display_type = 'ARROWS'
ob_lamp.color = (0.0, 0.0, 0.0, 0.0)
ob_lamp.lineart.crease_threshold = 0.0
ob_camera.location = (7.481, -6.508, 5.344)
ob_camera.rotation_euler = (1.109, 0.01082, 0.8149)
ob_camera.lock_rotations_4d = False
ob_camera.empty_display_type = 'ARROWS'
ob_camera.color = (0.0, 0.0, 0.0, 0.0)
ob_camera.display_type = 'WIRE'
ob_camera.lineart.crease_threshold = 0.0

# ---- collection membership
col_collection_1.objects.link(ob_cube_009)
col_collection_1.objects.link(ob_camera_001)
col_collection_1.objects.link(ob_lamp_001)
col_collection_1.objects.link(ob_lamp)
col_collection_1.objects.link(ob_camera)

# ---- scene / render settings (as saved in the file)
scene.camera = ob_camera
scene.frame_start = 1; scene.frame_end = 250; scene.frame_set(1)
scene.render.engine = 'BLENDER_EEVEE_NEXT'
scene.render.resolution_percentage = 50
scene.render.dither_intensity = 0.0
scene.cycles.use_denoising = False
scene.cycles.samples = 10
scene.cycles.sampling_pattern = 'TABULATED_SOBOL'
scene.cycles.light_sampling_threshold = 0.0
scene.cycles.use_adaptive_sampling = False
scene.cycles.use_light_tree = False
scene.cycles.blur_glossy = 0.0
scene.cycles.pixel_filter_type = 'GAUSSIAN'
scene.cycles.sample_clamp_indirect = 0.0
scene.view_settings.view_transform = 'Standard'
bpy.context.view_layer.update()
